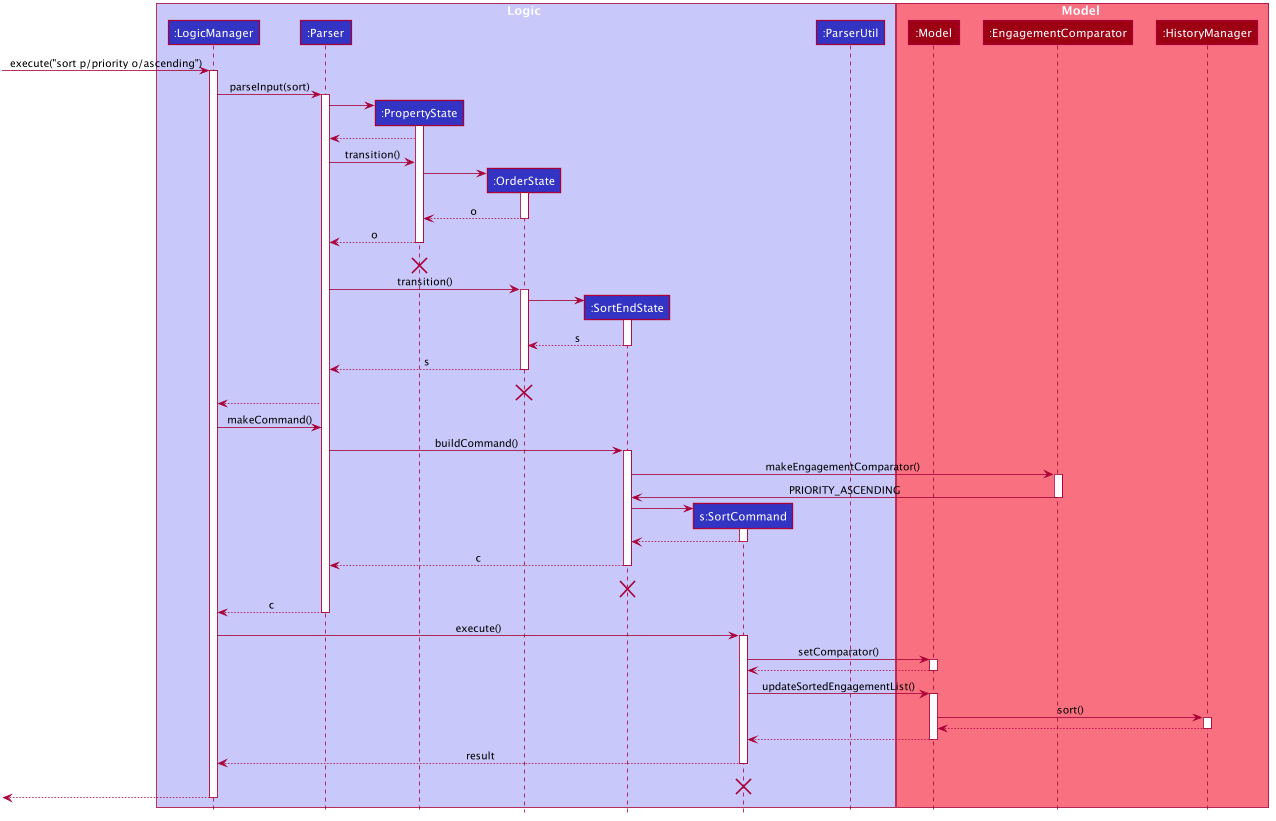

The diagram above was rendered by PlantUML. Its source (embedded in the PNG):
@startuml








skinparam BackgroundColor #FFFFFFF

skinparam Shadowing false

skinparam Class {
    FontColor #FFFFFF
    BorderThickness 1
    BorderColor #FFFFFF
    StereotypeFontColor #FFFFFF
    FontName Arial
}

skinparam Actor {
    BorderColor #000000
    Color #000000
    FontName Arial
}

skinparam Sequence {
    MessageAlign center
    BoxFontSize 15
    BoxPadding 0
    BoxFontColor #FFFFFF
    FontName Arial
}

skinparam Participant {
    FontColor #FFFFFFF
    Padding 20
}

skinparam MinClassWidth 50
skinparam ParticipantPadding 10
skinparam Shadowing false
skinparam DefaultTextAlignment center
skinparam packageStyle Rectangle

hide footbox
hide members
hide circle

box Logic #C8C8FA
participant ":LogicManager" as LogicManager #3333C4
participant ":Parser" as Parser #3333C4
participant ":PropertyState" as PropertyState #3333C4
participant ":OrderState" as OrderState #3333C4
participant ":SortEndState" as SortEndState #3333C4
participant "s:SortCommand" as SortCommand #3333C4
participant ":ParserUtil" as ParserUtil #3333C4
end box

box Model #F97181
participant ":Model" as Model #9D0012
participant ":EngagementComparator" as EngagementComparator #9D0012
participant ":HistoryManager" as HistoryManager #9D0012
end box
[-> LogicManager : execute("sort p/priority o/ascending")
activate LogicManager

LogicManager -> Parser : parseInput(sort)
activate Parser

create PropertyState
Parser -> PropertyState
activate PropertyState
PropertyState --> Parser
Parser -> PropertyState : transition()

create OrderState
PropertyState -> OrderState
activate OrderState

OrderState --> PropertyState : o
deactivate OrderState
PropertyState --> Parser : o
deactivate PropertyState
PropertyState -[hidden]-> Parser : pp
destroy PropertyState

Parser -> OrderState : transition()
activate OrderState

create SortEndState
OrderState -> SortEndState
activate SortEndState

SortEndState --> OrderState : s
deactivate SortEndState
OrderState --> Parser : s
deactivate OrderState
OrderState -[hidden]-> Parser : pp
destroy OrderState

Parser --> LogicManager
LogicManager -> Parser : makeCommand()

Parser -> SortEndState : buildCommand()
activate SortEndState

SortEndState -> EngagementComparator : makeEngagementComparator()
activate EngagementComparator
EngagementComparator -> SortEndState : PRIORITY_ASCENDING
deactivate EngagementComparator

create SortCommand
SortEndState -> SortCommand
activate SortCommand

SortCommand --> SortEndState
deactivate SortCommand

SortEndState --> Parser : c
deactivate SortEndState
SortEndState -[hidden]-> Parser : s
destroy SortEndState

Parser --> LogicManager : c
deactivate Parser

LogicManager -> SortCommand : execute()
activate SortCommand

SortCommand -> Model : setComparator()
activate Model
Model --> SortCommand
deactivate Model

SortCommand -> Model : updateSortedEngagementList()
activate Model

Model -> HistoryManager : sort()
activate HistoryManager
HistoryManager --> Model :
deactivate HistoryManager

Model --> SortCommand
deactivate Model

SortCommand --> LogicManager : result
deactivate SortCommand
SortCommand -[hidden]-> LogicManager : result
destroy SortCommand

[<--LogicManager
deactivate LogicManager
@enduml